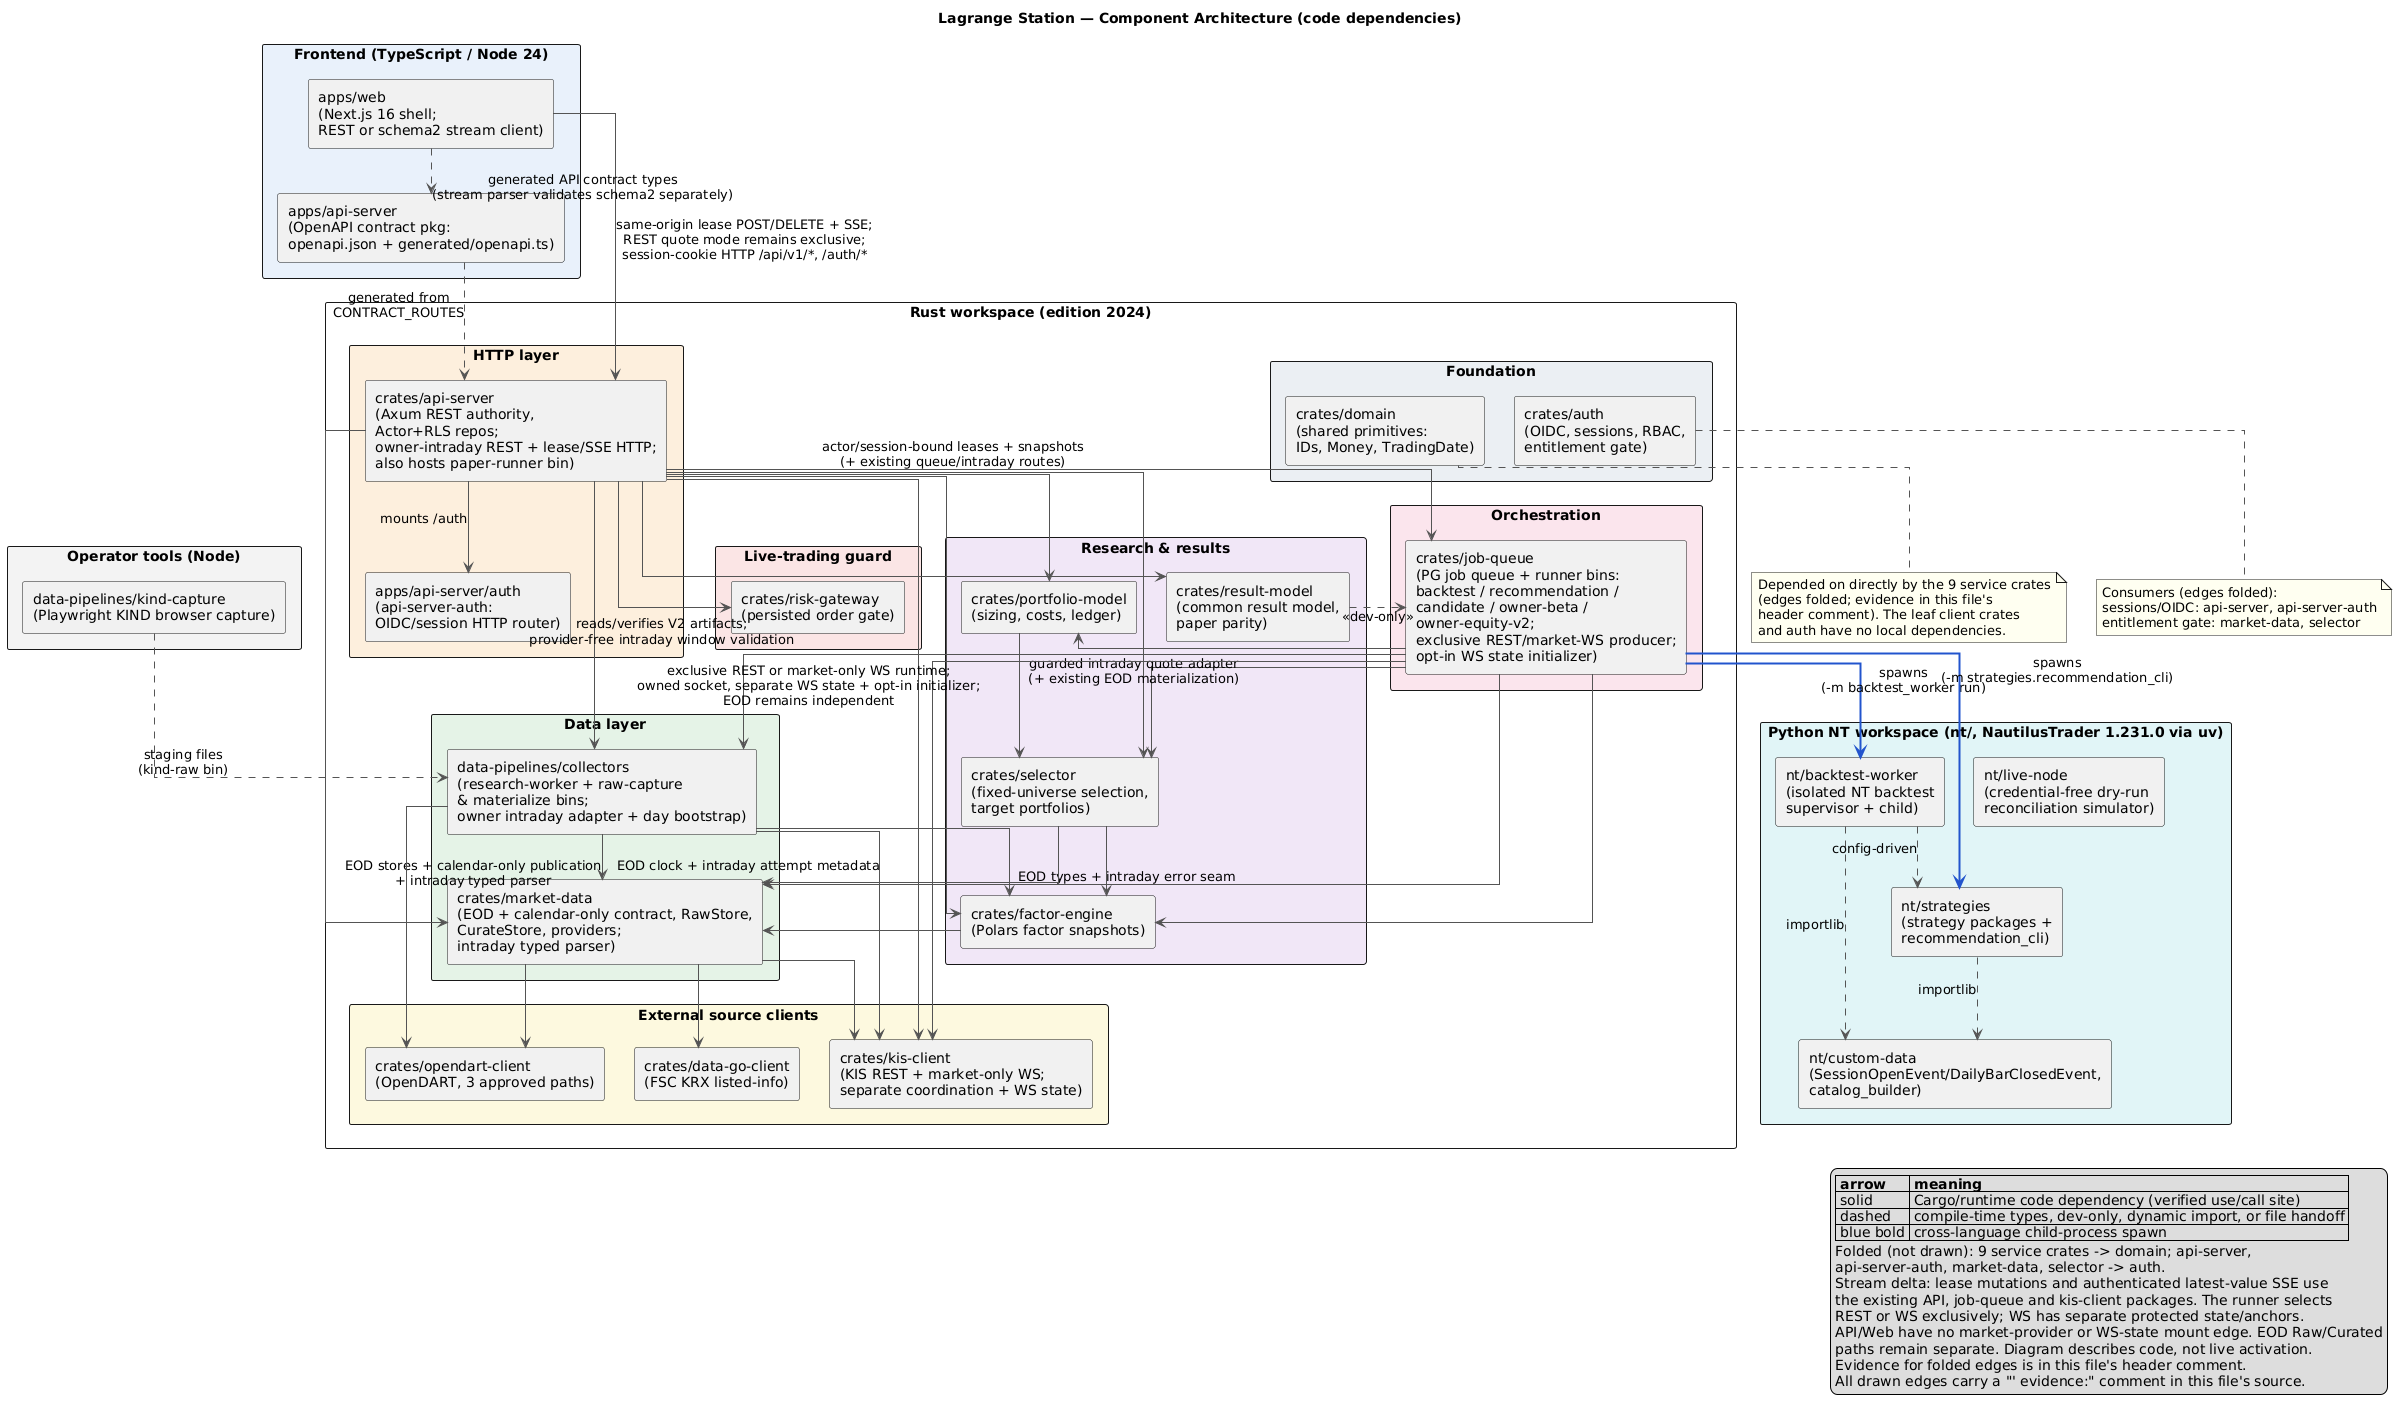

The diagram above was rendered by PlantUML. Its source (embedded in the PNG):
@startuml component_architecture
' =====================================================================
' Lagrange Station — static component / code-dependency architecture
' Generated 2026-09-04 from manifest + code-usage evidence.
' WP6-C2a source delta 2026-09-09: integrated intraday topology only;
' runtime remains default-off and unactivated. Existing EOD/chart/Raw/
' Curated edges remain separate from the cache-only intraday path.
' 2026-09-19: accepted calendar-source reuse and partitioned recovery evidence;
' live activation remains unverified.
' 2026-10-03: market-stream source wiring, actual-role HTTP6 evidence;
' source/local verification is not installed/live acceptance.
' 2026-10-04: current CSRF serialization evidence; local soak/fault checks
' do not establish installed or provider activation.
' Every drawn arrow carries an evidence comment ("' evidence: <file:line>")
' pointing at the concrete code that makes the edge exist:
'   - Rust edges: Cargo.toml path dependency PLUS a real `use`/call site.
'   - Python edges: importlib / NT-config dynamic import sites.
'   - Cross-language edges: the exact process-spawn site.
' Edges with no code usage do not appear. Empty placeholder directories
' (nt/paper-runner, data-pipelines/normalizers, data-pipelines/validators,
' data-pipelines/nt-catalog-builder) are intentionally NOT components.
' The workspace member tests/integration/migration-contract is a test-only
' gate crate (sqlx::migrate! over migrations/) and is likewise omitted.
'
' READABILITY: ubiquitous foundation dependencies are FOLDED (not drawn).
' Nine crates directly depend on crates/domain and four components consume
' crates/auth (the leaf crates auth, kis-client, opendart-client and
' data-go-client have NO local dependencies at all). Drawing these folded
' edges adds 13 crossing lines and zero information; the production
' api-server -> collectors chart-verifier edge is drawn below.
' The folded edges and their code evidence:
'   api-server      -> domain  ' evidence: crates/api-server/src/live_order.rs:42
'   factor-engine   -> domain  ' evidence: crates/factor-engine/src/contract.rs:7
'   selector        -> domain  ' evidence: crates/selector/src/builder.rs:12
'   portfolio-model -> domain  ' evidence: crates/portfolio-model/src/paper_flow.rs:26
'   result-model    -> domain  ' evidence: crates/result-model/src/lib.rs:11
'   risk-gateway    -> domain  ' evidence: crates/risk-gateway/src/snapshot.rs:18
'   job-queue       -> domain  ' evidence: crates/job-queue/src/paper_valuation.rs:14
'   market-data     -> domain  ' evidence: crates/market-data/src/contract.rs:27
'   collectors      -> domain  ' evidence: data-pipelines/collectors/src/stock_price_beta_raw.rs:12
'   api-server      -> auth    ' evidence: crates/api-server/src/actor_tx.rs:15
'   api-server-auth -> auth    ' evidence: apps/api-server/auth/src/lib.rs:22-26
'   market-data     -> auth    ' evidence: crates/market-data/src/entitlement.rs:13
'   selector        -> auth    ' evidence: crates/selector/src/publish.rs:28
' =====================================================================

title Lagrange Station — Component Architecture (code dependencies)

skinparam componentStyle rectangle
skinparam packageStyle rectangle
skinparam shadowing false
skinparam linetype ortho
skinparam nodesep 30
skinparam ranksep 45
skinparam ArrowColor #555555
skinparam noteBackgroundColor #FFFFF0

package "Frontend (TypeScript / Node 24)" #E8F1FB {
  component "apps/web\n(Next.js 16 shell;\nREST or schema2 stream client)" as web
  component "apps/api-server\n(OpenAPI contract pkg:\nopenapi.json + generated/openapi.ts)" as api_contract
}

package "Rust workspace (edition 2024)" {

  package "HTTP layer" #FDEEDC {
    component "crates/api-server\n(Axum REST authority,\nActor+RLS repos;\nowner-intraday REST + lease/SSE HTTP;\nalso hosts paper-runner bin)" as api_server
    component "apps/api-server/auth\n(api-server-auth:\nOIDC/session HTTP router)" as api_server_auth
  }

  package "Orchestration" #FBE4EC {
    component "crates/job-queue\n(PG job queue + runner bins:\nbacktest / recommendation /\ncandidate / owner-beta /\nowner-equity-v2;\nexclusive REST/market-WS producer;\nopt-in WS state initializer)" as job_queue
  }

  package "Research & results" #F1E6F7 {
    component "crates/factor-engine\n(Polars factor snapshots)" as factor_engine
    component "crates/selector\n(fixed-universe selection,\ntarget portfolios)" as selector
    component "crates/portfolio-model\n(sizing, costs, ledger)" as portfolio_model
    component "crates/result-model\n(common result model,\npaper parity)" as result_model
  }

  package "Live-trading guard" #FBE5E5 {
    component "crates/risk-gateway\n(persisted order gate)" as risk_gateway
  }

  package "Data layer" #E5F3E7 {
    component "crates/market-data\n(EOD + calendar-only contract, RawStore,\nCurateStore, providers;\nintraday typed parser)" as market_data
    component "data-pipelines/collectors\n(research-worker + raw-capture\n& materialize bins;\nowner intraday adapter + day bootstrap)" as collectors
  }

  package "External source clients" #FCF8DE {
    component "crates/kis-client\n(KIS REST + market-only WS;\nseparate coordination + WS state)" as kis_client
    component "crates/opendart-client\n(OpenDART, 3 approved paths)" as opendart_client
    component "crates/data-go-client\n(FSC KRX listed-info)" as data_go_client
  }

  package "Foundation" #EBEFF2 {
    component "crates/domain\n(shared primitives:\nIDs, Money, TradingDate)" as domain
    component "crates/auth\n(OIDC, sessions, RBAC,\nentitlement gate)" as auth
  }
}

note bottom of domain
  Depended on directly by the 9 service crates
  (edges folded; evidence in this file's
  header comment). The leaf client crates
  and auth have no local dependencies.
end note

note bottom of auth
  Consumers (edges folded):
  sessions/OIDC: api-server, api-server-auth
  entitlement gate: market-data, selector
end note

package "Python NT workspace (nt/, NautilusTrader 1.231.0 via uv)" #E0F4F6 {
  component "nt/backtest-worker\n(isolated NT backtest\nsupervisor + child)" as backtest_worker
  component "nt/strategies\n(strategy packages +\nrecommendation_cli)" as strategies
  component "nt/custom-data\n(SessionOpenEvent/DailyBarClosedEvent,\ncatalog_builder)" as custom_data
  component "nt/live-node\n(credential-free dry-run\nreconciliation simulator)" as live_node
}

package "Operator tools (Node)" #F2F2F2 {
  component "data-pipelines/kind-capture\n(Playwright KIND browser capture)" as kind_capture
}

' ---------------- Frontend edges ----------------

' evidence: apps/web/lib/products/intraday-stream-client.ts:156,158,166,172 (serialized same-origin CSRF mutation), apps/web/lib/api/csrf-mutation-lock.ts:8,17 (shared mutation lock); apps/web/components/stock-beta/quote/intraday-stream-controller.ts:115,329 (one EventSource); crates/api-server/src/http/mod.rs:352,357,361 (lease/SSE routes); apps/web/lib/api/server-client.ts:23 (session client)
web --> api_server : same-origin lease POST/DELETE + SSE;\nREST quote mode remains exclusive;\nsession-cookie HTTP /api/v1/*, /auth/*

' evidence: apps/web/lib/api/contracts.ts:1 (generated route types); apps/api-server/generated/openapi.ts:2,22,42 (schema2 lease/SSE paths); apps/web/lib/products/intraday-quotes-client.ts:3 (existing REST contracts)
web ..> api_contract : generated API contract types\n(stream parser validates schema2 separately)

' evidence: apps/api-server/scripts/openapi-spec.mjs:1-9 (mirrors crates/api-server/src/contract.rs CONTRACT_ROUTES 1:1)
api_contract ..> api_server : generated from\nCONTRACT_ROUTES

' ---------------- api-server edges ----------------

' evidence: crates/api-server/src/runtime.rs:15,1317 (use api_server_auth::RouterState; .merge(api_server_auth::router(...)))
api_server --> api_server_auth : mounts /auth

' evidence: crates/api-server/Cargo.toml:31 (production path dependency); crates/api-server/src/http/owner_equity_v2.rs:16-18,691-735 (imports and invokes read_owner_equity_artifact); crates/api-server/src/runtime.rs:20-24,255-342; data-pipelines/collectors/src/intraday_quotes.rs:246-296 (provider-free window validation)
api_server --> collectors : reads/verifies V2 artifacts;\nprovider-free intraday window validation

' evidence: crates/api-server/src/repos/owner_equity_v2.rs:10 (use factor_engine::owner_equity_v2::OwnerEquitySignalRow)
api_server --> factor_engine
' evidence: crates/api-server/src/live_order.rs:49,143 (risk_gateway::evaluate_and_record)
api_server --> risk_gateway
' evidence: crates/api-server/src/live_order.rs:43 (use kis_client::mapping::{OrderRequest,..})
api_server --> kis_client
' evidence: crates/api-server/Cargo.toml:40; crates/api-server/src/repos/owner_market_stream.rs:5,78,93,105 (lease + consumer release + window-validated snapshot); crates/api-server/src/actor_tx.rs:16 (existing actor transaction)
api_server --> job_queue : actor/session-bound leases + snapshots\n(+ existing queue/intraday routes)
' evidence: crates/api-server/src/risk_snapshot.rs:148 (market_data::freshness::applicable_eod_age)
api_server --> market_data
' evidence: crates/api-server/src/http/backtests.rs:93 (portfolio_model::cost::CostProfile::resolve)
api_server --> portfolio_model
' evidence: crates/api-server/src/paper_session.rs:35 (use result_model::paper_parity::{ParityReport,..})
api_server --> result_model
' evidence: crates/api-server/src/http/strategies.rs:17 (selector::baseline::baseline_packages)
api_server --> selector

' ---------------- job-queue edges ----------------

' evidence: crates/job-queue/src/owner_equity_v2.rs:24 (use factor_engine::owner_equity_v2::{..})
job_queue --> factor_engine
' evidence: crates/job-queue/src/recommendation/compute.rs:14-15 (use selector::baseline / selector::registry)
job_queue --> selector
' evidence: crates/job-queue/src/paper_valuation.rs:17 (use portfolio_model::cost::CostProfile)
job_queue --> portfolio_model
' evidence: crates/job-queue/src/paper_valuation.rs:15 (use market_data::CurateStore); crates/job-queue/Cargo.toml:34; crates/job-queue/src/owner_equity_v2/intraday_producer.rs:22,611-614 (typed quote error mapping)
job_queue --> market_data : EOD types + intraday error seam
' evidence: crates/job-queue/src/owner_equity_v2/runtime.rs:11 (use collectors::owner_equity_v2::materialize_owner_equity_from_raw_allow_insufficient); crates/job-queue/Cargo.toml:36; crates/job-queue/src/owner_equity_v2/intraday_producer.rs:14-17,402-437
job_queue --> collectors : guarded intraday quote adapter\n(+ existing EOD materialization)
' evidence: crates/job-queue/Cargo.toml:9,10,11,16,37 (opt-in alias and path dependency); crates/kis-client/src/bin/kis-market-stream-state.rs:4 (provisioning API); crates/job-queue/src/bin/owner-equity-v2-runner.rs:1453,1455 (production domain/approval), 839 (exclusive WS factory); crates/job-queue/src/owner_equity_v2/market_stream_runtime.rs:1836 (owned anchor connect); crates/job-queue/src/owner_equity_v2/intraday_producer.rs:18 (legacy REST client)
job_queue --> kis_client : exclusive REST or market-only WS runtime;\nowned socket, separate WS state + opt-in initializer;\nEOD remains independent

' ---------------- research / results edges ----------------

' evidence: crates/factor-engine/src/price_only.rs:9-11 (use market_data::{ApprovedHistoricalPriceOnlyArtifact,..})
factor_engine --> market_data

' evidence: crates/selector/src/publish.rs:32 (use market_data::{DataUse, InstrumentMaster,..})
selector --> market_data
' evidence: crates/selector/src/builder.rs:13 (use factor_engine::FactorSnapshot)
selector --> factor_engine

' evidence: crates/portfolio-model/src/sizing.rs:35 (use selector::TargetPortfolio)
portfolio_model --> selector

' evidence: crates/result-model/Cargo.toml [dev-dependencies]; crates/result-model/tests/robustness_harness.rs:29
result_model ..> job_queue : <<dev-only>>

' ---------------- data-layer edges ----------------

' evidence: crates/market-data/src/providers/kis_candidate.rs:16 (use kis_client::{KisError, RequestKind})
market_data --> kis_client
' evidence: crates/market-data/src/providers/opendart.rs:121,123 (impl OpenDartRead for opendart_client::OpenDartClient)
market_data --> opendart_client
' evidence: crates/market-data/src/providers/fsc_krx_listed.rs:17,36 (use data_go_client::{..})
market_data --> data_go_client

' evidence: data-pipelines/collectors/src/calendar_bootstrap.rs:1-15,97-120,219-239; data-pipelines/collectors/src/worker.rs:24-40,2587-2607,986-988,2689-2697; data-pipelines/collectors/Cargo.toml:9; data-pipelines/collectors/src/intraday_quotes.rs:17,496-516
collectors --> market_data : EOD stores + calendar-only publication\n+ intraday typed parser
' evidence: data-pipelines/collectors/src/stock_price_beta_materialize.rs:9 (use factor_engine::{..})
collectors --> factor_engine
' evidence: data-pipelines/collectors/src/worker.rs:14 (use kis_client::clock::Clock); data-pipelines/collectors/Cargo.toml:12; data-pipelines/collectors/src/intraday_quotes.rs:13-17,448-516
collectors --> kis_client : EOD clock + intraday attempt metadata
' evidence: data-pipelines/collectors/src/bin/opendart-raw.rs:55 (use opendart_client::{..})
collectors --> opendart_client

' ---------------- Rust -> Python process boundary ----------------

' evidence: crates/job-queue/src/runner.rs:3465-3527 (Command::new(uv_bin) .. "python -m backtest_worker run --request --output-dir --status-path --scratch")
job_queue -[#2255CC,bold]-> backtest_worker : spawns\n(-m backtest_worker run)

' evidence: crates/job-queue/src/recommendation/child.rs:509-574 (Command::new(uv_bin) .. "python -m strategies.recommendation_cli --request --result --status")
job_queue -[#2255CC,bold]-> strategies : spawns\n(-m strategies.recommendation_cli)

' ---------------- Python NT edges (all dynamic imports) ----------------

' evidence: nt/backtest-worker/backtest_worker/simulate.py:43,150 (importlib.import_module("custom-data.catalog_builder"))
backtest_worker ..> custom_data : importlib
' evidence: nt/backtest-worker/backtest_worker/simulate.py:156-159,219-224 (strategy_path -> NT ImportableStrategyConfig)
backtest_worker ..> strategies : config-driven
' evidence: nt/strategies/_execution.py:56, nt/strategies/ma200_trend.py:45 (importlib.import_module("custom-data.session_events"))
strategies ..> custom_data : importlib

' live_node is deliberately self-contained: no imports to/from other nt packages,
' no broker/KIS client, execution_enabled=True always raises.
' evidence: nt/live-node/live_node/runtime.py:3-8,185-190

' ---------------- Operator capture -> Raw ingest ----------------

' evidence: producer = data-pipelines/kind-capture/capture.mjs:10,259-270 (writes staging capture.json + page HTML); consumer = data-pipelines/collectors/src/bin/kind-raw.rs:1-7,574 (load_staging reads that staging directory)
kind_capture ..> collectors : staging files\n(kind-raw bin)

legend right
  |= arrow |= meaning |
  | solid | Cargo/runtime code dependency (verified use/call site) |
  | dashed | compile-time types, dev-only, dynamic import, or file handoff |
  | blue bold | cross-language child-process spawn |
  Folded (not drawn): 9 service crates -> domain; api-server,
  api-server-auth, market-data, selector -> auth.
  Stream delta: lease mutations and authenticated latest-value SSE use
  the existing API, job-queue and kis-client packages. The runner selects
  REST or WS exclusively; WS has separate protected state/anchors.
  API/Web have no market-provider or WS-state mount edge. EOD Raw/Curated
  paths remain separate. Diagram describes code, not live activation.
  Evidence for folded edges is in this file's header comment.
  All drawn edges carry a "' evidence:" comment in this file's source.
endlegend

@enduml